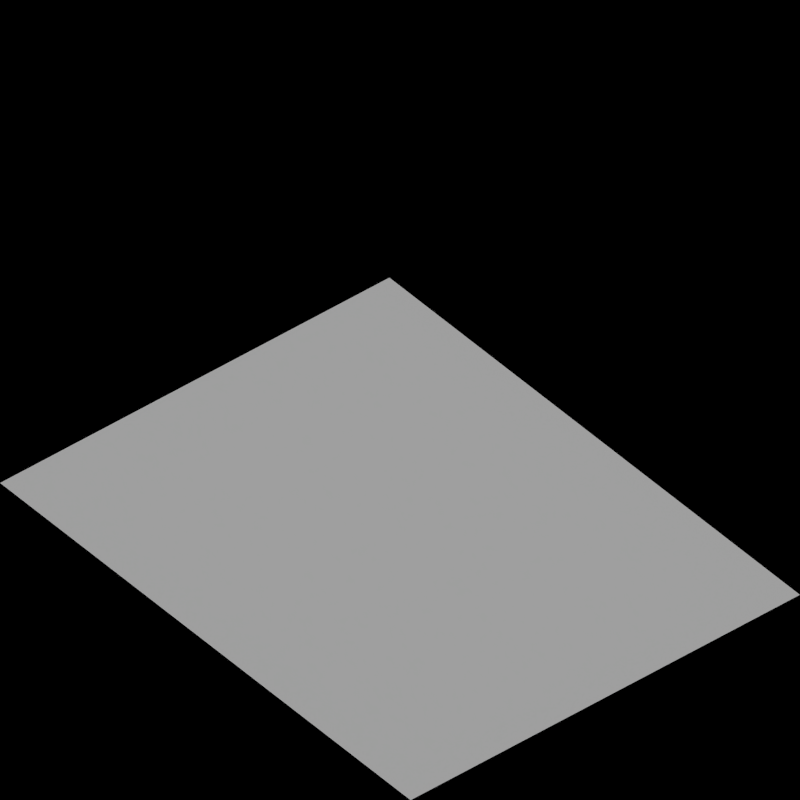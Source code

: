 # Source: road_tropic.blend  (saved by Blender 2.63.0; exported with 4.5.12 LTS)
import bpy
from mathutils import Matrix  # noqa: F401  (used for matrix-valued properties, if any)

bpy.ops.wm.read_factory_settings(use_empty=True)
scene = bpy.context.scene
scene.name = 'Scene'

# ---- collections
col_collection_1 = bpy.data.collections.new('Collection 1'); scene.collection.children.link(col_collection_1)
col_collection_2 = bpy.data.collections.new('Collection 2'); scene.collection.children.link(col_collection_2)

# ---- materials (node trees are filled in below, after node groups)
mat_sand_normal = bpy.data.materials.new('Sand_Normal')
mat_grass_tropic = bpy.data.materials.new('Grass_Tropic')

# ---- material node trees

# ---- world
world_world = bpy.data.worlds.new('World'); scene.world = world_world
world_world.color = (0.0, 0.0, 0.0)
world_world.use_sun_shadow = False
world_world.sun_shadow_jitter_overblur = 0.0
world_world.cycles.sampling_method = 'MANUAL'
world_world.cycles.sample_map_resolution = 256
world_world.light_settings.ao_factor = 0.5

# ---- cameras
cam_camera = bpy.data.cameras.new('Camera')
cam_camera.type = 'ORTHO'
cam_camera.clip_end = 100.0
cam_camera.lens = 35.0
cam_camera.sensor_width = 32.0
cam_camera.sensor_height = 18.0
cam_camera.ortho_scale = 2.828
cam_camera.dof.focus_distance = 0.0
cam_camera.dof.aperture_fstop = 128.0

# ---- lights
light_lamp = bpy.data.lights.new('Lamp', 'SUN')
light_lamp.transmission_factor = 0.0
light_lamp.cutoff_distance = 30.0
light_lamp.use_shadow = False
light_lamp.angle = 1.571
light_lamp.energy = 1.0
light_lamp.shadow_buffer_clip_start = 1.001
light_lamp.shadow_soft_size = 1.0
light_lamp.shadow_cascade_max_distance = 1000.0
light_lamp.cycles.use_multiple_importance_sampling = False
light_lamp_001 = bpy.data.lights.new('Lamp.001', 'SUN')
light_lamp_001.transmission_factor = 0.0
light_lamp_001.cutoff_distance = 30.0
light_lamp_001.angle = 1.571
light_lamp_001.energy = 1.0
light_lamp_001.shadow_buffer_clip_start = 1.001
light_lamp_001.shadow_soft_size = 1.0
light_lamp_001.shadow_cascade_max_distance = 1000.0
light_lamp_001.cycles.use_multiple_importance_sampling = False

# ---- meshes
me_plane_006 = bpy.data.meshes.new('Plane.006')
me_plane_006.from_pydata([(1.0, -1.0, 0.0), (-1.0, -1.0, 0.0), (1.0, 1.0, 0.0), (-1.0, 1.0, 0.0), (-4.0, -1.0, 0.0), (-6.0, -1.0, 0.0), (-4.0, 1.0, 0.0), (-6.0, 1.0, 0.0), (-9.0, -1.0, 0.0), (-11.0, -1.0, 0.0), (-9.0, 1.0, 0.0), (-11.0, 1.0, 0.0), (-14.0, -1.0, 0.0), (-16.0, -1.0, 0.0), (-14.0, 1.0, 0.0), (-16.0, 1.0, 0.0), (-19.0, -1.0, 0.0), (-21.0, -1.0, 0.0), (-19.0, 1.0, 0.0), (-21.0, 1.0, 0.0), (-24.0, -1.0, 0.0), (-26.0, -1.0, 0.5), (-24.0, 1.0, 0.0), (-26.0, 1.0, 0.5)], [], [(2, 3, 1, 0), (6, 7, 5, 4), (10, 11, 9, 8), (14, 15, 13, 12), (18, 19, 17, 16), (22, 23, 21, 20)])
me_plane_006.materials.append(mat_sand_normal)
me_plane_006.use_remesh_preserve_volume = False
me_plane_006.use_remesh_preserve_attributes = False
me_plane_006.use_mirror_vertex_groups = False
me_plane_006.update()
me_plane_003 = bpy.data.meshes.new('Plane.003')
me_plane_003.from_pydata([(1.0, -1.0, 0.0), (-1.0, -1.0, 0.0), (1.0, 1.0, 0.0), (-1.0, 1.0, 0.0), (-4.0, -1.0, 0.0), (-6.0, -1.0, 0.0), (-4.0, 1.0, 0.0), (-6.0, 1.0, 0.0), (-9.0, -1.0, 0.0), (-11.0, -1.0, 0.0), (-9.0, 1.0, 0.0), (-11.0, 1.0, 0.0), (-14.0, -1.0, 0.0), (-16.0, -1.0, 0.0), (-14.0, 1.0, 0.0), (-16.0, 1.0, 0.0), (-19.0, -1.0, 0.0), (-21.0, -1.0, 0.0), (-19.0, 1.0, 0.0), (-21.0, 1.0, 0.0), (-24.0, -1.0, 0.0), (-26.0, -1.0, 0.5), (-24.0, 1.0, 0.0), (-26.0, 1.0, 0.5)], [], [(2, 3, 1, 0), (6, 7, 5, 4), (10, 11, 9, 8), (14, 15, 13, 12), (18, 19, 17, 16), (22, 23, 21, 20)])
me_plane_003.materials.append(mat_grass_tropic)
me_plane_003.use_remesh_preserve_volume = False
me_plane_003.use_remesh_preserve_attributes = False
me_plane_003.use_mirror_vertex_groups = False
me_plane_003.update()

# ---- objects
ob_rotationcontrol = bpy.data.objects.new('RotationControl', None)
ob_cameratarget = bpy.data.objects.new('CameraTarget', None)
ob_camera = bpy.data.objects.new('Camera', cam_camera)
ob_lamp = bpy.data.objects.new('Lamp', light_lamp)
ob_plane_002 = bpy.data.objects.new('Plane.002', me_plane_006)
ob_plane = bpy.data.objects.new('Plane', me_plane_003)
ob_lamp_001 = bpy.data.objects.new('Lamp.001', light_lamp_001)
ob_road1_001 = bpy.data.objects.new('Road1.001', None)
ob_road1_002 = bpy.data.objects.new('Road1.002', None)
ob_road1 = bpy.data.objects.new('Road1', None)
ob_road2_001 = bpy.data.objects.new('Road2.001', None)
ob_road2_002 = bpy.data.objects.new('Road2.002', None)
ob_road2 = bpy.data.objects.new('Road2', None)
ob_road3_001 = bpy.data.objects.new('Road3.001', None)
ob_road3_002 = bpy.data.objects.new('Road3.002', None)
ob_road3 = bpy.data.objects.new('Road3', None)
ob_road4_001 = bpy.data.objects.new('Road4.001', None)
ob_road4_002 = bpy.data.objects.new('Road4.002', None)
ob_road4 = bpy.data.objects.new('Road4', None)
ob_road5_001 = bpy.data.objects.new('Road5.001', None)
ob_road5_002 = bpy.data.objects.new('Road5.002', None)
ob_road5 = bpy.data.objects.new('Road5', None)
ob_road6_001 = bpy.data.objects.new('Road6.001', None)
ob_road6_002 = bpy.data.objects.new('Road6.002', None)
ob_road6 = bpy.data.objects.new('Road6', None)

# ---- transforms, parenting, visibility, modifiers, constraints
ob_rotationcontrol.location = (-85.0, 0.0, 0.0)
ob_rotationcontrol.rotation_euler = (0.0, 0.0, 111.5)
ob_rotationcontrol.empty_image_offset = (0.0, 0.0)
ob_rotationcontrol.lineart.crease_threshold = 0.0
ob_cameratarget.parent = ob_rotationcontrol
ob_cameratarget.location = (0.0, 0.0, 0.817)
ob_cameratarget.empty_image_offset = (0.0, 0.0)
ob_cameratarget.lineart.crease_threshold = 0.0
ob_camera.parent = ob_cameratarget
ob_camera.location = (1.0, 1.0, 0.817)
ob_camera.rotation_euler = (1.109, 0.01082, 0.8149)
ob_camera.lock_rotations_4d = False
ob_camera.empty_display_type = 'ARROWS'
ob_camera.color = (0.0, 0.0, 0.0, 0.0)
ob_camera.display_type = 'WIRE'
ob_camera.lineart.crease_threshold = 0.0
_c = ob_camera.constraints.new('TRACK_TO'); _c.name = 'TrackTo'
_c.target = ob_cameratarget
ob_lamp.parent = ob_rotationcontrol
ob_lamp.location = (-1.0, 2.0, 0.8)
ob_lamp.lock_rotations_4d = False
ob_lamp.empty_display_type = 'ARROWS'
ob_lamp.color = (0.0, 0.0, 0.0, 0.0)
ob_lamp.lineart.crease_threshold = 0.0
_c = ob_lamp.constraints.new('TRACK_TO'); _c.name = 'TrackTo'
_c.target = ob_rotationcontrol
ob_plane_002.location = (-60.0, 0.0, 0.0)
ob_plane_002.lineart.crease_threshold = 0.0
ob_plane.location = (0.0, 0.0, 0.0)
ob_plane.lineart.crease_threshold = 0.0
ob_lamp_001.parent = ob_rotationcontrol
ob_lamp_001.location = (-1.0, 2.0, 2.0)
ob_lamp_001.lock_rotations_4d = False
ob_lamp_001.empty_display_type = 'ARROWS'
ob_lamp_001.color = (0.0, 0.0, 0.0, 0.0)
ob_lamp_001.lineart.crease_threshold = 0.0
_c = ob_lamp_001.constraints.new('TRACK_TO'); _c.name = 'TrackTo'
_c.target = ob_rotationcontrol
ob_road1_001.location = (0.0, 0.0, 0.0)
ob_road1_002.location = (0.0, 0.0, 0.0)
ob_road1.location = (0.0, 0.0, 0.0)
ob_road2_001.location = (0.0, 0.0, 0.0)
ob_road2_002.location = (0.0, 0.0, 0.0)
ob_road2.location = (0.0, 0.0, 0.0)
ob_road3_001.location = (0.0, 0.0, 0.0)
ob_road3_002.location = (0.0, 0.0, 0.0)
ob_road3.location = (0.0, 0.0, 0.0)
ob_road4_001.location = (0.0, 0.0, 0.0)
ob_road4_002.location = (0.0, 0.0, 0.0)
ob_road4.location = (0.0, 0.0, 0.0)
ob_road5_001.location = (0.0, 0.0, 0.0)
ob_road5_002.location = (0.0, 0.0, 0.0)
ob_road5.location = (0.0, 0.0, 0.0)
ob_road6_001.location = (0.0, 0.0, 0.0)
ob_road6_002.location = (0.0, 0.0, 0.0)
ob_road6.location = (0.0, 0.0, 0.0)

# ---- collection membership
col_collection_1.objects.link(ob_rotationcontrol)
col_collection_1.objects.link(ob_cameratarget)
col_collection_1.objects.link(ob_camera)
col_collection_1.objects.link(ob_lamp)
col_collection_2.objects.link(ob_plane_002)
col_collection_2.objects.link(ob_plane)
col_collection_2.objects.link(ob_lamp_001)
col_collection_2.objects.link(ob_road1_001)
col_collection_2.objects.link(ob_road1_002)
col_collection_2.objects.link(ob_road1)
col_collection_2.objects.link(ob_road2_001)
col_collection_2.objects.link(ob_road2_002)
col_collection_2.objects.link(ob_road2)
col_collection_2.objects.link(ob_road3_001)
col_collection_2.objects.link(ob_road3_002)
col_collection_2.objects.link(ob_road3)
col_collection_2.objects.link(ob_road4_001)
col_collection_2.objects.link(ob_road4_002)
col_collection_2.objects.link(ob_road4)
col_collection_2.objects.link(ob_road5_001)
col_collection_2.objects.link(ob_road5_002)
col_collection_2.objects.link(ob_road5)
col_collection_2.objects.link(ob_road6_001)
col_collection_2.objects.link(ob_road6_002)
col_collection_2.objects.link(ob_road6)

# ---- scene / render settings (as saved in the file)
scene.camera = ob_camera
scene.frame_start = 1; scene.frame_end = 72; scene.frame_set(72)
scene.render.engine = 'BLENDER_EEVEE_NEXT'
scene.render.image_settings.compression = 90
scene.render.resolution_x = 256
scene.render.resolution_y = 256
scene.render.dither_intensity = 0.0
scene.render.bake_margin = 2
scene.render.bake_bias = 0.0
scene.cycles.use_denoising = False
scene.cycles.samples = 10
scene.cycles.sampling_pattern = 'TABULATED_SOBOL'
scene.cycles.light_sampling_threshold = 0.0
scene.cycles.use_adaptive_sampling = False
scene.cycles.use_light_tree = False
scene.cycles.blur_glossy = 0.0
scene.cycles.volume_bounces = 1
scene.cycles.pixel_filter_type = 'GAUSSIAN'
scene.cycles.sample_clamp_indirect = 0.0
scene.view_settings.view_transform = 'Standard'
bpy.context.view_layer.update()
